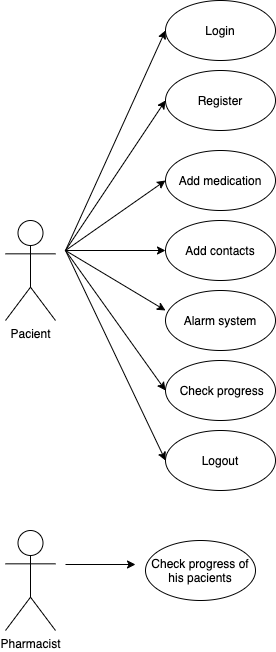

The diagram above was exported from draw.io. Its source (the exported page's mxGraphModel, read from the mxfile embedded in the PNG):
<mxGraphModel dx="786" dy="408" grid="1" gridSize="10" guides="1" tooltips="1" connect="1" arrows="1" fold="1" page="1" pageScale="1" pageWidth="827" pageHeight="1169" math="0" shadow="0">
  <root>
    <mxCell id="0" />
    <mxCell id="1" parent="0" />
    <mxCell id="iFmObrgmkHWQ8ok2GPnd-1" value="Pharmacist" style="shape=umlActor;verticalLabelPosition=bottom;labelBackgroundColor=#ffffff;verticalAlign=top;html=1;" vertex="1" parent="1">
      <mxGeometry x="80" y="550" width="50" height="100" as="geometry" />
    </mxCell>
    <mxCell id="iFmObrgmkHWQ8ok2GPnd-2" value="Pacient" style="shape=umlActor;verticalLabelPosition=bottom;labelBackgroundColor=#ffffff;verticalAlign=top;html=1;" vertex="1" parent="1">
      <mxGeometry x="80" y="240" width="50" height="100" as="geometry" />
    </mxCell>
    <mxCell id="iFmObrgmkHWQ8ok2GPnd-9" value="Register" style="ellipse;whiteSpace=wrap;html=1;" vertex="1" parent="1">
      <mxGeometry x="240" y="90" width="110" height="60" as="geometry" />
    </mxCell>
    <mxCell id="iFmObrgmkHWQ8ok2GPnd-11" value="Alarm system" style="ellipse;whiteSpace=wrap;html=1;" vertex="1" parent="1">
      <mxGeometry x="240" y="310" width="110" height="60" as="geometry" />
    </mxCell>
    <mxCell id="iFmObrgmkHWQ8ok2GPnd-12" value="Add contacts" style="ellipse;whiteSpace=wrap;html=1;" vertex="1" parent="1">
      <mxGeometry x="240" y="240" width="110" height="60" as="geometry" />
    </mxCell>
    <mxCell id="iFmObrgmkHWQ8ok2GPnd-13" value="Add medication" style="ellipse;whiteSpace=wrap;html=1;" vertex="1" parent="1">
      <mxGeometry x="240" y="170" width="110" height="60" as="geometry" />
    </mxCell>
    <mxCell id="iFmObrgmkHWQ8ok2GPnd-14" value="&amp;nbsp;Check progress" style="ellipse;whiteSpace=wrap;html=1;" vertex="1" parent="1">
      <mxGeometry x="240" y="380" width="110" height="60" as="geometry" />
    </mxCell>
    <mxCell id="iFmObrgmkHWQ8ok2GPnd-16" value="" style="endArrow=classic;html=1;entryX=0;entryY=0.5;entryDx=0;entryDy=0;" edge="1" parent="1" target="iFmObrgmkHWQ8ok2GPnd-9">
      <mxGeometry width="50" height="50" relative="1" as="geometry">
        <mxPoint x="140" y="270" as="sourcePoint" />
        <mxPoint x="430" y="270" as="targetPoint" />
      </mxGeometry>
    </mxCell>
    <mxCell id="iFmObrgmkHWQ8ok2GPnd-17" value="" style="endArrow=classic;html=1;entryX=0;entryY=0.5;entryDx=0;entryDy=0;" edge="1" parent="1" target="iFmObrgmkHWQ8ok2GPnd-13">
      <mxGeometry width="50" height="50" relative="1" as="geometry">
        <mxPoint x="140" y="270" as="sourcePoint" />
        <mxPoint x="250" y="130" as="targetPoint" />
      </mxGeometry>
    </mxCell>
    <mxCell id="iFmObrgmkHWQ8ok2GPnd-18" value="" style="endArrow=classic;html=1;entryX=0;entryY=0.5;entryDx=0;entryDy=0;" edge="1" parent="1" target="iFmObrgmkHWQ8ok2GPnd-12">
      <mxGeometry width="50" height="50" relative="1" as="geometry">
        <mxPoint x="140" y="270" as="sourcePoint" />
        <mxPoint x="250" y="210" as="targetPoint" />
      </mxGeometry>
    </mxCell>
    <mxCell id="iFmObrgmkHWQ8ok2GPnd-19" value="" style="endArrow=classic;html=1;entryX=0;entryY=0.333;entryDx=0;entryDy=0;entryPerimeter=0;" edge="1" parent="1" target="iFmObrgmkHWQ8ok2GPnd-11">
      <mxGeometry width="50" height="50" relative="1" as="geometry">
        <mxPoint x="140" y="270" as="sourcePoint" />
        <mxPoint x="250" y="280" as="targetPoint" />
      </mxGeometry>
    </mxCell>
    <mxCell id="iFmObrgmkHWQ8ok2GPnd-20" value="" style="endArrow=classic;html=1;entryX=0;entryY=0.5;entryDx=0;entryDy=0;" edge="1" parent="1" target="iFmObrgmkHWQ8ok2GPnd-14">
      <mxGeometry width="50" height="50" relative="1" as="geometry">
        <mxPoint x="140" y="270" as="sourcePoint" />
        <mxPoint x="250" y="339.98" as="targetPoint" />
      </mxGeometry>
    </mxCell>
    <mxCell id="iFmObrgmkHWQ8ok2GPnd-22" value="Check progress of his pacients" style="ellipse;whiteSpace=wrap;html=1;" vertex="1" parent="1">
      <mxGeometry x="220" y="560" width="110" height="60" as="geometry" />
    </mxCell>
    <mxCell id="iFmObrgmkHWQ8ok2GPnd-26" value="Login" style="ellipse;whiteSpace=wrap;html=1;" vertex="1" parent="1">
      <mxGeometry x="240" y="20" width="110" height="60" as="geometry" />
    </mxCell>
    <mxCell id="iFmObrgmkHWQ8ok2GPnd-27" value="" style="endArrow=classic;html=1;entryX=0;entryY=0.5;entryDx=0;entryDy=0;" edge="1" parent="1" target="iFmObrgmkHWQ8ok2GPnd-26">
      <mxGeometry width="50" height="50" relative="1" as="geometry">
        <mxPoint x="140" y="270" as="sourcePoint" />
        <mxPoint x="230" y="120" as="targetPoint" />
      </mxGeometry>
    </mxCell>
    <mxCell id="iFmObrgmkHWQ8ok2GPnd-28" value="Logout" style="ellipse;whiteSpace=wrap;html=1;" vertex="1" parent="1">
      <mxGeometry x="240" y="450" width="110" height="60" as="geometry" />
    </mxCell>
    <mxCell id="iFmObrgmkHWQ8ok2GPnd-29" value="" style="endArrow=classic;html=1;entryX=0;entryY=0.5;entryDx=0;entryDy=0;" edge="1" parent="1" target="iFmObrgmkHWQ8ok2GPnd-28">
      <mxGeometry width="50" height="50" relative="1" as="geometry">
        <mxPoint x="140" y="270" as="sourcePoint" />
        <mxPoint x="240" y="440" as="targetPoint" />
      </mxGeometry>
    </mxCell>
    <mxCell id="iFmObrgmkHWQ8ok2GPnd-30" value="" style="endArrow=classic;html=1;entryX=0;entryY=0.5;entryDx=0;entryDy=0;" edge="1" parent="1">
      <mxGeometry width="50" height="50" relative="1" as="geometry">
        <mxPoint x="140" y="584" as="sourcePoint" />
        <mxPoint x="210" y="584" as="targetPoint" />
      </mxGeometry>
    </mxCell>
  </root>
</mxGraphModel>